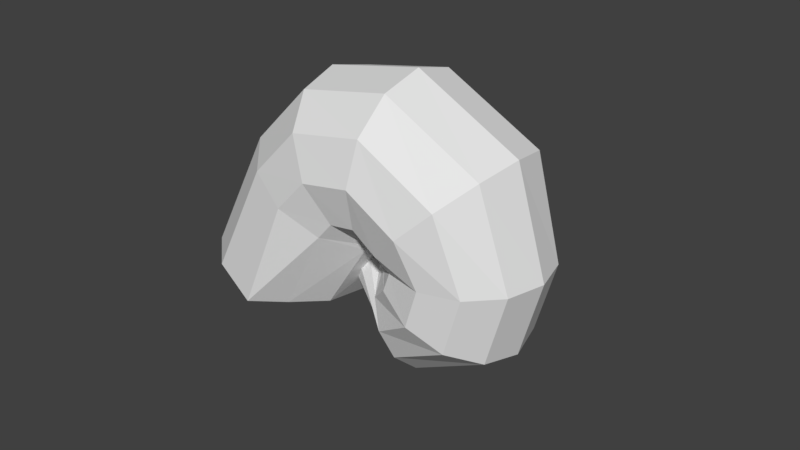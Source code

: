 # Source: Shell.blend  (saved by Blender 2.78.0; exported with 4.5.12 LTS)
import bpy
from mathutils import Matrix  # noqa: F401  (used for matrix-valued properties, if any)

bpy.ops.wm.read_factory_settings(use_empty=True)
scene = bpy.context.scene
scene.name = 'Scene'

# ---- collections
col_collection_1 = bpy.data.collections.new('Collection 1'); scene.collection.children.link(col_collection_1)

# ---- world
world_world = bpy.data.worlds.new('World'); scene.world = world_world
world_world.color = (0.05088, 0.05088, 0.05088)
world_world.use_sun_shadow = False
world_world.sun_shadow_jitter_overblur = 0.0
world_world.cycles.sampling_method = 'MANUAL'

# ---- meshes
me_cylinder = bpy.data.meshes.new('Cylinder')
me_cylinder.from_pydata([(-0.3935, 0.3438, -0.04639), (-0.2216, 0.2977, -0.04639), (-0.09578, 0.1719, -0.04639), (-0.04972, 9.188e-08, -0.04639), (-0.09578, -0.1719, -0.04639), (-0.2216, -0.2977, -0.04639), (-0.3935, -0.3438, -0.04639), (-0.5654, -0.2977, -0.04639), (-0.6912, -0.1719, -0.04639), (-0.7373, -1.54e-07, -0.04639), (-0.6912, 0.1719, -0.04639), (-0.5654, 0.2977, -0.04639), (-0.4986, 0.2977, -0.3151), (-0.6065, 0.1719, -0.3799), (-0.646, -1.13e-07, -0.4036), (-0.6065, -0.1719, -0.3799), (-0.4986, -0.2977, -0.3151), (-0.3513, -0.3438, -0.2266), (-0.2039, -0.2977, -0.1381), (-0.09608, -0.1719, -0.07329), (-0.0566, 7.139e-08, -0.04957), (-0.09608, 0.1719, -0.07329), (-0.2039, 0.2977, -0.1381), (-0.3513, 0.3438, -0.2266), (-0.2334, 0.3348, -0.5608), (-0.2721, 0.192, -0.6966), (-0.2867, -0.002184, -0.7453), (-0.2732, -0.1958, -0.694), (-0.2353, -0.3369, -0.5564), (-0.183, -0.3878, -0.3693), (-0.1305, -0.3348, -0.183), (-0.09175, -0.192, -0.04724), (-0.07716, 0.002184, 0.001495), (-0.09065, 0.1958, -0.04982), (-0.1286, 0.3369, -0.1874), (-0.1808, 0.3878, -0.3745), (0.3105, 0.3878, -0.02068), (0.1166, 0.3359, -0.02068), (-0.02537, 0.1939, -0.02068), (-0.07733, 1.004e-07, -0.02068), (-0.02537, -0.1939, -0.02068), (0.1166, -0.3359, -0.02068), (0.3105, -0.3878, -0.02068), (0.5044, -0.3359, -0.02068), (0.6463, -0.1939, -0.02068), (0.6983, -1.769e-07, -0.02068), (0.6463, 0.1939, -0.02068), (0.5044, 0.3359, -0.02068), (0.4291, 0.3359, -0.3238), (0.5508, 0.1939, -0.3969), (0.5953, -1.307e-07, -0.4237), (0.5508, -0.1939, -0.3969), (0.4291, -0.3359, -0.3238), (0.2629, -0.3878, -0.224), (0.09664, -0.3359, -0.1241), (-0.02504, -0.1939, -0.05102), (-0.06958, 7.735e-08, -0.02427), (-0.02504, 0.1939, -0.05102), (0.09664, 0.3359, -0.1241), (0.2629, 0.3878, -0.224), (0.1681, 0.3359, -0.5476), (0.2282, 0.1939, -0.6762), (0.2502, -8.446e-08, -0.7233), (0.2282, -0.1939, -0.6762), (0.1681, -0.3359, -0.5476), (0.08611, -0.3878, -0.3719), (0.004083, -0.3359, -0.1962), (-0.05597, -0.1939, -0.06757), (-0.07794, 7.735e-08, -0.02049), (-0.05597, 0.1939, -0.06757), (0.004083, 0.3359, -0.1962), (0.08611, 0.3878, -0.3719), (-0.273, 0.2731, 0.1583), (-0.1699, 0.232, 0.07057), (-0.09686, 0.1287, 0.00726), (-0.07343, -0.009088, -0.01467), (-0.1059, -0.1444, 0.01066), (-0.1855, -0.2411, 0.07647), (-0.291, -0.2731, 0.1651), (-0.3941, -0.232, 0.2528), (-0.4671, -0.1287, 0.3162), (-0.4906, 0.009088, 0.3381), (-0.4581, 0.1444, 0.3128), (-0.3785, 0.2411, 0.247), (-0.02832, 0.1329, 0.1399), (-0.02896, 0.1151, 0.07343), (-0.02943, 0.06643, 0.0248), (-0.0296, 1.067e-08, 0.007001), (-0.02943, -0.06643, 0.0248), (-0.02896, -0.1151, 0.07343), (-0.02832, -0.1329, 0.1399), (-0.02767, -0.1151, 0.2063), (-0.0272, -0.06643, 0.2549), (-0.02703, -1.2e-07, 0.2727), (-0.0272, 0.06643, 0.2549), (-0.02767, 0.1151, 0.2063), (0.238, 0.4233, 0.4464), (0.1193, 0.2974, 0.3987), (0.005278, 0.1684, 0.3536), (-0.0374, -0.004208, 0.3471), (0.002676, -0.1742, 0.381), (0.1148, -0.2961, 0.4462), (0.2316, -0.4145, 0.501), (0.456, -0.364, 0.533), (0.6079, -0.2101, 0.6076), (0.6635, -1.761e-07, 0.6165), (0.6079, 0.2101, 0.6076), (0.456, 0.364, 0.5205), (0.2428, 0.3832, 0.4495), (0.1353, 0.2693, 0.4064), (0.0321, 0.1525, 0.3656), (-0.006546, -0.00381, 0.3597), (0.02974, -0.1578, 0.3904), (0.1312, -0.2681, 0.4494), (0.237, -0.3753, 0.499), (0.4402, -0.3295, 0.5279), (0.5777, -0.1903, 0.5955), (0.628, -1.608e-07, 0.6036), (0.5777, 0.1903, 0.5955), (0.4402, 0.3295, 0.5166)], [], [(11, 12, 13, 10), (9, 14, 15, 8), (4, 19, 20, 3), (3, 20, 21, 2), (10, 13, 14, 9), (5, 18, 19, 4), (6, 17, 18, 5), (1, 22, 23, 0), (2, 21, 22, 1), (7, 16, 17, 6), (8, 15, 16, 7), (0, 23, 12, 11), (23, 35, 24, 12), (19, 31, 32, 20), (16, 28, 29, 17), (12, 24, 25, 13), (13, 25, 26, 14), (20, 32, 33, 21), (17, 29, 30, 18), (14, 26, 27, 15), (21, 33, 34, 22), (18, 30, 31, 19), (15, 27, 28, 16), (22, 34, 35, 23), (3, 2, 74, 75), (4, 3, 75, 76), (0, 11, 83, 72), (6, 5, 77, 78), (7, 6, 78, 79), (5, 4, 76, 77), (1, 0, 72, 73), (9, 8, 80, 81), (10, 9, 81, 82), (8, 7, 79, 80), (11, 10, 82, 83), (2, 1, 73, 74), (47, 46, 49, 48), (45, 44, 51, 50), (40, 39, 56, 55), (39, 38, 57, 56), (46, 45, 50, 49), (41, 40, 55, 54), (42, 41, 54, 53), (37, 36, 59, 58), (38, 37, 58, 57), (43, 42, 53, 52), (44, 43, 52, 51), (36, 47, 48, 59), (59, 48, 60, 71), (55, 56, 68, 67), (52, 53, 65, 64), (48, 49, 61, 60), (49, 50, 62, 61), (56, 57, 69, 68), (53, 54, 66, 65), (50, 51, 63, 62), (57, 58, 70, 69), (54, 55, 67, 66), (51, 52, 64, 63), (58, 59, 71, 70), (79, 78, 90, 91), (82, 81, 93, 94), (75, 74, 86, 87), (78, 77, 89, 90), (81, 80, 92, 93), (74, 73, 85, 86), (72, 83, 95, 84), (77, 76, 88, 89), (80, 79, 91, 92), (73, 72, 84, 85), (83, 82, 94, 95), (76, 75, 87, 88), (44, 45, 105, 104), (41, 42, 102, 101), (38, 39, 99, 98), (45, 46, 106, 105), (42, 43, 103, 102), (39, 40, 100, 99), (46, 47, 107, 106), (36, 37, 97, 96), (43, 44, 104, 103), (40, 41, 101, 100), (47, 36, 96, 107), (37, 38, 98, 97), (30, 29, 65, 66), (31, 30, 66, 67), (31, 68, 67, 32), (34, 33, 69, 70), (33, 32, 68, 69), (35, 34, 70, 71), (24, 35, 71, 60), (25, 24, 60, 61), (26, 25, 61, 62), (27, 26, 62, 63), (28, 27, 63, 64), (29, 28, 64, 65), (104, 105, 117, 116), (101, 102, 114, 113), (98, 99, 111, 110), (105, 106, 118, 117), (102, 103, 115, 114), (99, 100, 112, 111), (106, 107, 119, 118), (96, 97, 109, 108), (103, 104, 116, 115), (100, 101, 113, 112), (107, 96, 108, 119), (97, 98, 110, 109)])
me_cylinder.use_remesh_preserve_volume = False
me_cylinder.use_remesh_preserve_attributes = False
me_cylinder.use_mirror_vertex_groups = False
me_cylinder.update()

# ---- objects
ob_shell = bpy.data.objects.new('Shell', me_cylinder)

# ---- transforms, parenting, visibility, modifiers, constraints
ob_shell.location = (-2.939e-09, 0.0, 0.0)
ob_shell.rotation_euler = (-0.0, 3.665, -0.0)
ob_shell.scale = (0.5474, 0.5474, 0.5474)
ob_shell.lineart.crease_threshold = 0.0

# ---- collection membership
col_collection_1.objects.link(ob_shell)

# ---- scene / render settings (as saved in the file)
scene.frame_start = 1; scene.frame_end = 250; scene.frame_set(1)
scene.render.engine = 'CYCLES'
scene.render.resolution_percentage = 50
scene.render.dither_intensity = 0.0
scene.cycles.use_denoising = False
scene.cycles.samples = 128
scene.cycles.sampling_pattern = 'TABULATED_SOBOL'
scene.cycles.light_sampling_threshold = 0.0
scene.cycles.use_adaptive_sampling = False
scene.cycles.use_light_tree = False
scene.cycles.blur_glossy = 0.0
scene.cycles.sample_clamp_indirect = 0.0
scene.view_settings.view_transform = 'Standard'
bpy.context.view_layer.update()

# ---- added for rendering (the .blend has no active camera and no usable light): camera, sun
cam_auto = bpy.data.cameras.new('AutoCamera')
cam_auto.lens = 50.0
cam_auto.sensor_width = 36.0
cam_auto.clip_end = 1000.0
ob_auto_camera = bpy.data.objects.new('AutoCamera', cam_auto)
scene.collection.objects.link(ob_auto_camera)
ob_auto_camera.location = (1.45984, -1.71718, 1.17156)
ob_auto_camera.rotation_euler = (1.09748, -7.21219e-08, 0.694738)
scene.camera = ob_auto_camera
light_auto_sun = bpy.data.lights.new('AutoSun', 'SUN')
light_auto_sun.energy = 3.0
light_auto_sun.angle = 0.0523599
ob_auto_sun = bpy.data.objects.new('AutoSun', light_auto_sun)
scene.collection.objects.link(ob_auto_sun)
ob_auto_sun.rotation_euler = (0.872665, 0.174533, 0.523599)
bpy.context.view_layer.update()
